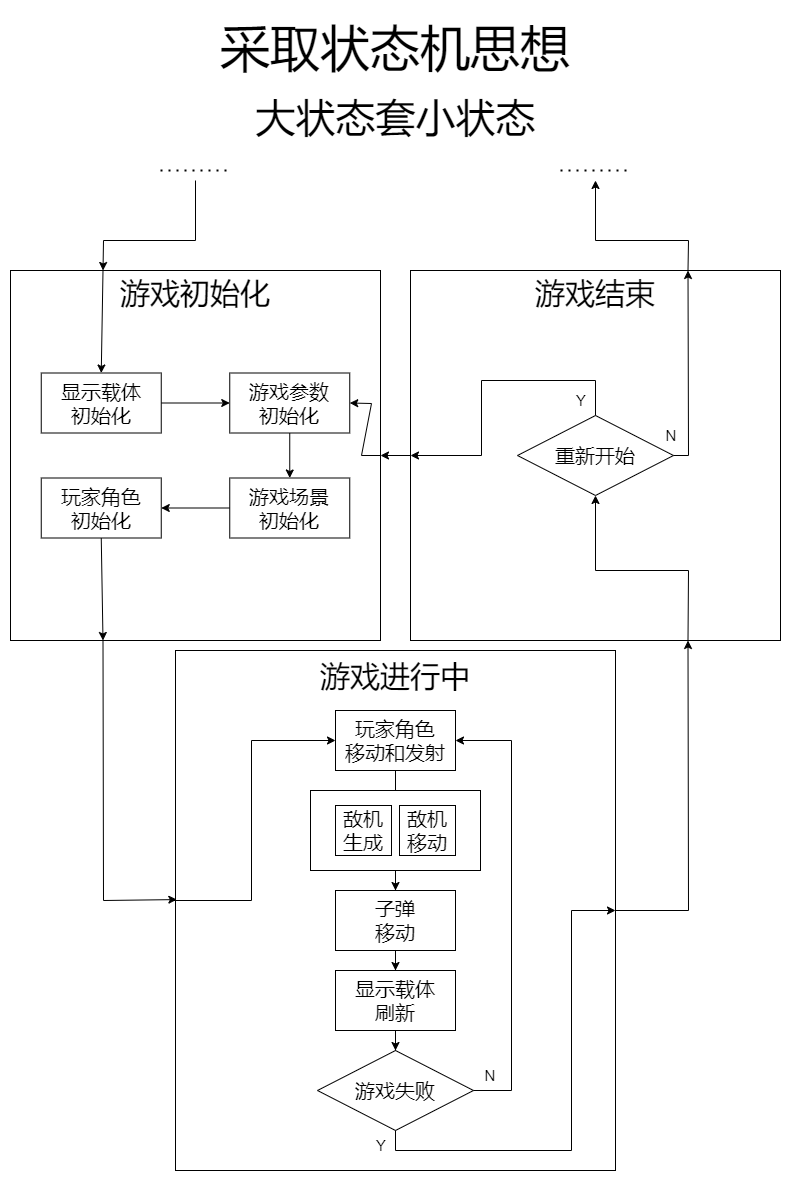

The diagram above was exported from draw.io. Its source (the exported page's mxGraphModel, read from the mxfile embedded in the PNG):
<mxGraphModel dx="1102" dy="892" grid="1" gridSize="10" guides="1" tooltips="1" connect="1" arrows="1" fold="1" page="1" pageScale="1" pageWidth="827" pageHeight="1169" math="0" shadow="0">
  <root>
    <mxCell id="0" />
    <mxCell id="1" parent="0" />
    <mxCell id="DVun11mZxx7akJFx8gIE-1" value="游戏初始化&lt;br&gt;&lt;br&gt;&lt;br&gt;&lt;br&gt;&lt;br&gt;&lt;br&gt;&lt;br&gt;&lt;br&gt;&lt;br&gt;&lt;br&gt;" style="rounded=0;whiteSpace=wrap;html=1;fontSize=30;" parent="1" vertex="1">
      <mxGeometry x="29" y="290" width="370" height="370" as="geometry" />
    </mxCell>
    <mxCell id="DVun11mZxx7akJFx8gIE-34" value="" style="edgeStyle=orthogonalEdgeStyle;rounded=0;orthogonalLoop=1;jettySize=auto;html=1;fontSize=40;" parent="1" source="DVun11mZxx7akJFx8gIE-2" target="DVun11mZxx7akJFx8gIE-5" edge="1">
      <mxGeometry relative="1" as="geometry" />
    </mxCell>
    <mxCell id="DVun11mZxx7akJFx8gIE-2" value="显示载体&lt;br&gt;初始化" style="rounded=0;whiteSpace=wrap;html=1;fontSize=20;" parent="1" vertex="1">
      <mxGeometry x="59.75" y="392.5" width="120" height="60" as="geometry" />
    </mxCell>
    <mxCell id="DVun11mZxx7akJFx8gIE-36" value="" style="edgeStyle=orthogonalEdgeStyle;rounded=0;orthogonalLoop=1;jettySize=auto;html=1;fontSize=40;" parent="1" source="DVun11mZxx7akJFx8gIE-3" target="DVun11mZxx7akJFx8gIE-4" edge="1">
      <mxGeometry relative="1" as="geometry" />
    </mxCell>
    <mxCell id="DVun11mZxx7akJFx8gIE-3" value="游戏场景&lt;br&gt;初始化" style="rounded=0;whiteSpace=wrap;html=1;fontSize=20;" parent="1" vertex="1">
      <mxGeometry x="248.25" y="497.5" width="120" height="60" as="geometry" />
    </mxCell>
    <mxCell id="DVun11mZxx7akJFx8gIE-4" value="玩家角色&lt;br&gt;初始化" style="rounded=0;whiteSpace=wrap;html=1;fontSize=20;" parent="1" vertex="1">
      <mxGeometry x="59.75" y="497.5" width="120" height="60" as="geometry" />
    </mxCell>
    <mxCell id="DVun11mZxx7akJFx8gIE-35" value="" style="edgeStyle=orthogonalEdgeStyle;rounded=0;orthogonalLoop=1;jettySize=auto;html=1;fontSize=40;" parent="1" source="DVun11mZxx7akJFx8gIE-5" target="DVun11mZxx7akJFx8gIE-3" edge="1">
      <mxGeometry relative="1" as="geometry" />
    </mxCell>
    <mxCell id="DVun11mZxx7akJFx8gIE-5" value="游戏参数&lt;br&gt;初始化" style="rounded=0;whiteSpace=wrap;html=1;fontSize=20;" parent="1" vertex="1">
      <mxGeometry x="248.25" y="392.5" width="120" height="60" as="geometry" />
    </mxCell>
    <mxCell id="DVun11mZxx7akJFx8gIE-11" value="游戏结束&lt;br&gt;&lt;br&gt;&lt;br&gt;&lt;br&gt;&lt;br&gt;&lt;br&gt;&lt;br&gt;&lt;br&gt;&lt;br&gt;&lt;br&gt;" style="rounded=0;whiteSpace=wrap;html=1;fontSize=30;" parent="1" vertex="1">
      <mxGeometry x="429" y="290" width="370" height="370" as="geometry" />
    </mxCell>
    <mxCell id="DVun11mZxx7akJFx8gIE-12" value="游戏进行中&lt;br&gt;&lt;br&gt;&lt;br&gt;&lt;br&gt;&lt;br&gt;&lt;br&gt;&lt;br&gt;&lt;br&gt;&lt;br&gt;&lt;br&gt;&lt;br&gt;&lt;br&gt;&lt;br&gt;&lt;br&gt;" style="rounded=0;whiteSpace=wrap;html=1;fontSize=30;" parent="1" vertex="1">
      <mxGeometry x="194" y="670" width="440" height="520" as="geometry" />
    </mxCell>
    <mxCell id="DVun11mZxx7akJFx8gIE-19" value="采取状态机思想" style="text;html=1;strokeColor=none;fillColor=none;align=center;verticalAlign=middle;whiteSpace=wrap;rounded=0;fontSize=50;" parent="1" vertex="1">
      <mxGeometry x="238" y="30" width="352" height="75.86" as="geometry" />
    </mxCell>
    <mxCell id="DVun11mZxx7akJFx8gIE-20" value="大状态套小状态" style="text;html=1;strokeColor=none;fillColor=none;align=center;verticalAlign=middle;whiteSpace=wrap;rounded=0;fontSize=40;" parent="1" vertex="1">
      <mxGeometry x="248.5" y="110" width="331" height="54.14" as="geometry" />
    </mxCell>
    <mxCell id="DVun11mZxx7akJFx8gIE-22" value="" style="endArrow=classic;html=1;rounded=0;fontSize=40;entryX=1;entryY=0.5;entryDx=0;entryDy=0;exitX=0;exitY=0.5;exitDx=0;exitDy=0;" parent="1" source="DVun11mZxx7akJFx8gIE-11" target="DVun11mZxx7akJFx8gIE-1" edge="1">
      <mxGeometry width="50" height="50" relative="1" as="geometry">
        <mxPoint x="640" y="270" as="sourcePoint" />
        <mxPoint x="690" y="220" as="targetPoint" />
      </mxGeometry>
    </mxCell>
    <mxCell id="DVun11mZxx7akJFx8gIE-33" value="" style="endArrow=classic;html=1;rounded=0;fontSize=40;entryX=0.25;entryY=1;entryDx=0;entryDy=0;exitX=0.5;exitY=1;exitDx=0;exitDy=0;" parent="1" source="DVun11mZxx7akJFx8gIE-4" target="DVun11mZxx7akJFx8gIE-1" edge="1">
      <mxGeometry width="50" height="50" relative="1" as="geometry">
        <mxPoint y="770" as="sourcePoint" />
        <mxPoint x="50" y="720" as="targetPoint" />
      </mxGeometry>
    </mxCell>
    <mxCell id="DVun11mZxx7akJFx8gIE-37" value="" style="endArrow=classic;html=1;rounded=0;fontSize=40;entryX=1;entryY=0.5;entryDx=0;entryDy=0;exitX=1;exitY=0.5;exitDx=0;exitDy=0;" parent="1" source="DVun11mZxx7akJFx8gIE-1" target="DVun11mZxx7akJFx8gIE-5" edge="1">
      <mxGeometry width="50" height="50" relative="1" as="geometry">
        <mxPoint x="200" y="500" as="sourcePoint" />
        <mxPoint x="250" y="450" as="targetPoint" />
        <Array as="points">
          <mxPoint x="380" y="475" />
          <mxPoint x="390" y="423" />
        </Array>
      </mxGeometry>
    </mxCell>
    <mxCell id="DVun11mZxx7akJFx8gIE-38" value="" style="endArrow=none;dashed=1;html=1;dashPattern=1 3;strokeWidth=2;rounded=0;fontSize=40;" parent="1" edge="1">
      <mxGeometry width="50" height="50" relative="1" as="geometry">
        <mxPoint x="179" y="190" as="sourcePoint" />
        <mxPoint x="249" y="190" as="targetPoint" />
      </mxGeometry>
    </mxCell>
    <mxCell id="DVun11mZxx7akJFx8gIE-39" value="" style="endArrow=classic;html=1;rounded=0;fontSize=40;entryX=0.25;entryY=0;entryDx=0;entryDy=0;" parent="1" target="DVun11mZxx7akJFx8gIE-1" edge="1">
      <mxGeometry width="50" height="50" relative="1" as="geometry">
        <mxPoint x="214" y="200" as="sourcePoint" />
        <mxPoint x="160" y="180" as="targetPoint" />
        <Array as="points">
          <mxPoint x="214" y="260" />
          <mxPoint x="122" y="260" />
        </Array>
      </mxGeometry>
    </mxCell>
    <mxCell id="DVun11mZxx7akJFx8gIE-41" value="" style="endArrow=none;dashed=1;html=1;dashPattern=1 3;strokeWidth=2;rounded=0;fontSize=40;" parent="1" edge="1">
      <mxGeometry width="50" height="50" relative="1" as="geometry">
        <mxPoint x="579" y="190" as="sourcePoint" />
        <mxPoint x="649" y="190" as="targetPoint" />
      </mxGeometry>
    </mxCell>
    <mxCell id="DVun11mZxx7akJFx8gIE-42" value="" style="endArrow=classic;html=1;rounded=0;fontSize=40;exitX=0.75;exitY=0;exitDx=0;exitDy=0;" parent="1" source="DVun11mZxx7akJFx8gIE-11" edge="1">
      <mxGeometry width="50" height="50" relative="1" as="geometry">
        <mxPoint x="614" y="290" as="sourcePoint" />
        <mxPoint x="614" y="200" as="targetPoint" />
        <Array as="points">
          <mxPoint x="707" y="260" />
          <mxPoint x="614" y="260" />
        </Array>
      </mxGeometry>
    </mxCell>
    <mxCell id="DVun11mZxx7akJFx8gIE-43" value="重新开始" style="rhombus;whiteSpace=wrap;html=1;fontSize=20;" parent="1" vertex="1">
      <mxGeometry x="536" y="435" width="156" height="80" as="geometry" />
    </mxCell>
    <mxCell id="DVun11mZxx7akJFx8gIE-44" value="" style="endArrow=classic;html=1;rounded=0;fontSize=20;exitX=0.75;exitY=1;exitDx=0;exitDy=0;entryX=0.5;entryY=1;entryDx=0;entryDy=0;" parent="1" source="DVun11mZxx7akJFx8gIE-11" target="DVun11mZxx7akJFx8gIE-43" edge="1">
      <mxGeometry width="50" height="50" relative="1" as="geometry">
        <mxPoint x="910" y="570" as="sourcePoint" />
        <mxPoint x="960" y="520" as="targetPoint" />
        <Array as="points">
          <mxPoint x="707" y="590" />
          <mxPoint x="614" y="590" />
        </Array>
      </mxGeometry>
    </mxCell>
    <mxCell id="DVun11mZxx7akJFx8gIE-45" value="" style="endArrow=classic;html=1;rounded=0;fontSize=20;exitX=1;exitY=0.5;exitDx=0;exitDy=0;entryX=0.75;entryY=0;entryDx=0;entryDy=0;" parent="1" source="DVun11mZxx7akJFx8gIE-43" target="DVun11mZxx7akJFx8gIE-11" edge="1">
      <mxGeometry width="50" height="50" relative="1" as="geometry">
        <mxPoint x="910" y="500" as="sourcePoint" />
        <mxPoint x="960" y="450" as="targetPoint" />
        <Array as="points">
          <mxPoint x="707" y="475" />
        </Array>
      </mxGeometry>
    </mxCell>
    <mxCell id="DVun11mZxx7akJFx8gIE-46" value="N" style="text;html=1;strokeColor=none;fillColor=none;align=center;verticalAlign=middle;whiteSpace=wrap;rounded=0;fontSize=15;" parent="1" vertex="1">
      <mxGeometry x="499" y="1080" width="20" height="30" as="geometry" />
    </mxCell>
    <mxCell id="DVun11mZxx7akJFx8gIE-47" value="" style="endArrow=classic;html=1;rounded=0;fontSize=15;exitX=0.5;exitY=0;exitDx=0;exitDy=0;entryX=0;entryY=0.5;entryDx=0;entryDy=0;" parent="1" source="DVun11mZxx7akJFx8gIE-43" target="DVun11mZxx7akJFx8gIE-11" edge="1">
      <mxGeometry width="50" height="50" relative="1" as="geometry">
        <mxPoint x="960" y="440" as="sourcePoint" />
        <mxPoint x="1010" y="390" as="targetPoint" />
        <Array as="points">
          <mxPoint x="614" y="400" />
          <mxPoint x="500" y="400" />
          <mxPoint x="500" y="475" />
        </Array>
      </mxGeometry>
    </mxCell>
    <mxCell id="DVun11mZxx7akJFx8gIE-48" value="Y" style="text;html=1;strokeColor=none;fillColor=none;align=center;verticalAlign=middle;whiteSpace=wrap;rounded=0;fontSize=15;" parent="1" vertex="1">
      <mxGeometry x="590" y="405" width="20" height="30" as="geometry" />
    </mxCell>
    <mxCell id="DVun11mZxx7akJFx8gIE-49" value="" style="endArrow=classic;html=1;rounded=0;fontSize=15;entryX=0.5;entryY=0;entryDx=0;entryDy=0;exitX=0.25;exitY=0;exitDx=0;exitDy=0;" parent="1" source="DVun11mZxx7akJFx8gIE-1" target="DVun11mZxx7akJFx8gIE-2" edge="1">
      <mxGeometry width="50" height="50" relative="1" as="geometry">
        <mxPoint x="50" y="750" as="sourcePoint" />
        <mxPoint x="100" y="700" as="targetPoint" />
      </mxGeometry>
    </mxCell>
    <mxCell id="DVun11mZxx7akJFx8gIE-50" value="游戏失败" style="rhombus;whiteSpace=wrap;html=1;fontSize=20;" parent="1" vertex="1">
      <mxGeometry x="336" y="1070" width="156" height="80" as="geometry" />
    </mxCell>
    <mxCell id="DVun11mZxx7akJFx8gIE-62" value="" style="edgeStyle=orthogonalEdgeStyle;rounded=0;orthogonalLoop=1;jettySize=auto;html=1;fontSize=20;" parent="1" source="DVun11mZxx7akJFx8gIE-52" target="DVun11mZxx7akJFx8gIE-60" edge="1">
      <mxGeometry relative="1" as="geometry" />
    </mxCell>
    <mxCell id="DVun11mZxx7akJFx8gIE-52" value="玩家角色&lt;br&gt;移动和发射" style="rounded=0;whiteSpace=wrap;html=1;fontSize=20;" parent="1" vertex="1">
      <mxGeometry x="354" y="730" width="120" height="60" as="geometry" />
    </mxCell>
    <mxCell id="S2-eC9ZGdLxde184ZUA4-4" value="" style="edgeStyle=orthogonalEdgeStyle;rounded=0;orthogonalLoop=1;jettySize=auto;html=1;" parent="1" source="DVun11mZxx7akJFx8gIE-57" target="S2-eC9ZGdLxde184ZUA4-2" edge="1">
      <mxGeometry relative="1" as="geometry" />
    </mxCell>
    <mxCell id="DVun11mZxx7akJFx8gIE-57" value="" style="rounded=0;whiteSpace=wrap;html=1;fontSize=15;" parent="1" vertex="1">
      <mxGeometry x="329" y="810" width="170" height="80" as="geometry" />
    </mxCell>
    <mxCell id="DVun11mZxx7akJFx8gIE-59" value="敌机&lt;br&gt;生成" style="rounded=0;whiteSpace=wrap;html=1;fontSize=20;" parent="1" vertex="1">
      <mxGeometry x="354" y="825" width="56" height="50" as="geometry" />
    </mxCell>
    <mxCell id="DVun11mZxx7akJFx8gIE-60" value="敌机&lt;br&gt;移动" style="rounded=0;whiteSpace=wrap;html=1;fontSize=20;" parent="1" vertex="1">
      <mxGeometry x="418" y="825" width="56" height="50" as="geometry" />
    </mxCell>
    <mxCell id="DVun11mZxx7akJFx8gIE-64" value="" style="edgeStyle=orthogonalEdgeStyle;rounded=0;orthogonalLoop=1;jettySize=auto;html=1;fontSize=20;" parent="1" source="DVun11mZxx7akJFx8gIE-61" target="DVun11mZxx7akJFx8gIE-50" edge="1">
      <mxGeometry relative="1" as="geometry" />
    </mxCell>
    <mxCell id="DVun11mZxx7akJFx8gIE-61" value="显示载体&lt;br style=&quot;font-size: 20px;&quot;&gt;刷新" style="rounded=0;whiteSpace=wrap;html=1;fontSize=20;" parent="1" vertex="1">
      <mxGeometry x="354" y="990" width="120" height="60" as="geometry" />
    </mxCell>
    <mxCell id="DVun11mZxx7akJFx8gIE-66" value="Y" style="text;html=1;strokeColor=none;fillColor=none;align=center;verticalAlign=middle;whiteSpace=wrap;rounded=0;fontSize=15;" parent="1" vertex="1">
      <mxGeometry x="390" y="1150" width="20" height="30" as="geometry" />
    </mxCell>
    <mxCell id="DVun11mZxx7akJFx8gIE-68" value="" style="endArrow=classic;html=1;rounded=0;fontSize=20;entryX=1;entryY=0.5;entryDx=0;entryDy=0;exitX=1;exitY=0.5;exitDx=0;exitDy=0;" parent="1" source="DVun11mZxx7akJFx8gIE-50" target="DVun11mZxx7akJFx8gIE-52" edge="1">
      <mxGeometry width="50" height="50" relative="1" as="geometry">
        <mxPoint x="90" y="970" as="sourcePoint" />
        <mxPoint x="140" y="920" as="targetPoint" />
        <Array as="points">
          <mxPoint x="530" y="1110" />
          <mxPoint x="530" y="760" />
        </Array>
      </mxGeometry>
    </mxCell>
    <mxCell id="IY3hME5AW1N63QEISJQu-1" value="N" style="text;html=1;strokeColor=none;fillColor=none;align=center;verticalAlign=middle;whiteSpace=wrap;rounded=0;fontSize=15;" parent="1" vertex="1">
      <mxGeometry x="680" y="440" width="20" height="30" as="geometry" />
    </mxCell>
    <mxCell id="S2-eC9ZGdLxde184ZUA4-3" value="" style="edgeStyle=orthogonalEdgeStyle;rounded=0;orthogonalLoop=1;jettySize=auto;html=1;" parent="1" source="S2-eC9ZGdLxde184ZUA4-2" target="DVun11mZxx7akJFx8gIE-61" edge="1">
      <mxGeometry relative="1" as="geometry" />
    </mxCell>
    <mxCell id="S2-eC9ZGdLxde184ZUA4-2" value="子弹&lt;br&gt;移动" style="rounded=0;whiteSpace=wrap;html=1;fontSize=20;" parent="1" vertex="1">
      <mxGeometry x="354" y="910" width="120" height="60" as="geometry" />
    </mxCell>
    <mxCell id="S2-eC9ZGdLxde184ZUA4-5" value="" style="endArrow=classic;html=1;rounded=0;entryX=0.75;entryY=1;entryDx=0;entryDy=0;exitX=1;exitY=0.5;exitDx=0;exitDy=0;" parent="1" source="DVun11mZxx7akJFx8gIE-12" target="DVun11mZxx7akJFx8gIE-11" edge="1">
      <mxGeometry width="50" height="50" relative="1" as="geometry">
        <mxPoint x="700" y="820" as="sourcePoint" />
        <mxPoint x="750" y="770" as="targetPoint" />
        <Array as="points">
          <mxPoint x="707" y="930" />
        </Array>
      </mxGeometry>
    </mxCell>
    <mxCell id="S2-eC9ZGdLxde184ZUA4-6" value="" style="endArrow=classic;html=1;rounded=0;exitX=0.25;exitY=1;exitDx=0;exitDy=0;entryX=0.003;entryY=0.479;entryDx=0;entryDy=0;entryPerimeter=0;" parent="1" source="DVun11mZxx7akJFx8gIE-1" target="DVun11mZxx7akJFx8gIE-12" edge="1">
      <mxGeometry width="50" height="50" relative="1" as="geometry">
        <mxPoint x="90" y="900" as="sourcePoint" />
        <mxPoint x="140" y="850" as="targetPoint" />
        <Array as="points">
          <mxPoint x="122" y="920" />
        </Array>
      </mxGeometry>
    </mxCell>
    <mxCell id="S2-eC9ZGdLxde184ZUA4-7" value="" style="endArrow=classic;html=1;rounded=0;entryX=0;entryY=0.5;entryDx=0;entryDy=0;" parent="1" target="DVun11mZxx7akJFx8gIE-52" edge="1">
      <mxGeometry width="50" height="50" relative="1" as="geometry">
        <mxPoint x="190" y="920" as="sourcePoint" />
        <mxPoint x="170" y="970" as="targetPoint" />
        <Array as="points">
          <mxPoint x="270" y="920" />
          <mxPoint x="270" y="760" />
        </Array>
      </mxGeometry>
    </mxCell>
    <mxCell id="S2-eC9ZGdLxde184ZUA4-8" value="" style="endArrow=classic;html=1;rounded=0;entryX=1;entryY=0.5;entryDx=0;entryDy=0;exitX=0.5;exitY=1;exitDx=0;exitDy=0;" parent="1" source="DVun11mZxx7akJFx8gIE-50" target="DVun11mZxx7akJFx8gIE-12" edge="1">
      <mxGeometry width="50" height="50" relative="1" as="geometry">
        <mxPoint x="110" y="1030" as="sourcePoint" />
        <mxPoint x="160" y="980" as="targetPoint" />
        <Array as="points">
          <mxPoint x="414" y="1170" />
          <mxPoint x="590" y="1170" />
          <mxPoint x="590" y="930" />
        </Array>
      </mxGeometry>
    </mxCell>
  </root>
</mxGraphModel>